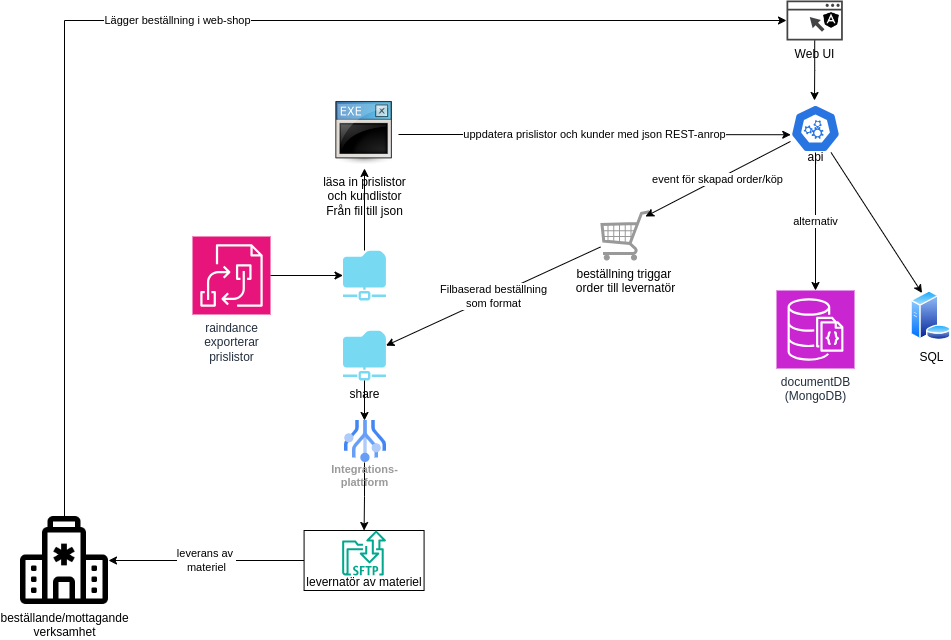

The diagram above was exported from draw.io. Its source (the exported page's mxGraphModel, read from the mxfile embedded in the PNG):
<mxGraphModel dx="2207" dy="765" grid="1" gridSize="10" guides="1" tooltips="1" connect="1" arrows="1" fold="1" page="1" pageScale="1" pageWidth="827" pageHeight="1169" math="0" shadow="0">
  <root>
    <mxCell id="0" />
    <mxCell id="1" parent="0" />
    <mxCell id="7PqpWay8aphvMot5uFaO-45" value="leverans av&amp;nbsp;&lt;div&gt;materiel&lt;/div&gt;" style="edgeStyle=orthogonalEdgeStyle;rounded=0;orthogonalLoop=1;jettySize=auto;html=1;" parent="1" source="7PqpWay8aphvMot5uFaO-36" target="7PqpWay8aphvMot5uFaO-44" edge="1">
      <mxGeometry relative="1" as="geometry" />
    </mxCell>
    <mxCell id="7PqpWay8aphvMot5uFaO-36" value="&lt;div&gt;&lt;br&gt;&lt;/div&gt;&lt;div&gt;&lt;br&gt;&lt;/div&gt;&lt;div&gt;&lt;br&gt;&lt;/div&gt;&lt;div&gt;levernatör av materiel&lt;/div&gt;" style="rounded=0;whiteSpace=wrap;html=1;" parent="1" vertex="1">
      <mxGeometry x="33.579999999999984" y="590" width="120" height="60" as="geometry" />
    </mxCell>
    <mxCell id="7PqpWay8aphvMot5uFaO-1" value="läsa in prislistor&lt;div&gt;och kundlistor&lt;br&gt;&lt;div&gt;Från fil till json&lt;/div&gt;&lt;/div&gt;" style="shape=image;html=1;verticalAlign=top;verticalLabelPosition=bottom;labelBackgroundColor=#ffffff;imageAspect=0;aspect=fixed;image=https://cdn3.iconfinder.com/data/icons/UltimateGnome/128x128/mimetypes/application-x-executable.png" parent="1" vertex="1">
      <mxGeometry x="60" y="160" width="68" height="68" as="geometry" />
    </mxCell>
    <mxCell id="7PqpWay8aphvMot5uFaO-38" style="rounded=0;orthogonalLoop=1;jettySize=auto;html=1;entryX=0.25;entryY=0;entryDx=0;entryDy=0;" parent="1" source="7PqpWay8aphvMot5uFaO-2" target="7PqpWay8aphvMot5uFaO-37" edge="1">
      <mxGeometry relative="1" as="geometry" />
    </mxCell>
    <mxCell id="7PqpWay8aphvMot5uFaO-2" value="&lt;div&gt;&lt;br&gt;&lt;/div&gt;&lt;div&gt;&lt;br&gt;&lt;/div&gt;&lt;div&gt;&lt;br&gt;&lt;/div&gt;&lt;div&gt;&lt;br&gt;&lt;/div&gt;&lt;div&gt;api&lt;/div&gt;" style="aspect=fixed;sketch=0;html=1;dashed=0;whitespace=wrap;fillColor=#2875E2;strokeColor=#ffffff;points=[[0.005,0.63,0],[0.1,0.2,0],[0.9,0.2,0],[0.5,0,0],[0.995,0.63,0],[0.72,0.99,0],[0.5,1,0],[0.28,0.99,0]];shape=mxgraph.kubernetes.icon2;prIcon=api" parent="1" vertex="1">
      <mxGeometry x="520" y="164" width="50" height="48" as="geometry" />
    </mxCell>
    <mxCell id="7PqpWay8aphvMot5uFaO-3" value="uppdatera prislistor och kunder med json REST-anrop" style="edgeStyle=orthogonalEdgeStyle;rounded=0;orthogonalLoop=1;jettySize=auto;html=1;entryX=0.005;entryY=0.63;entryDx=0;entryDy=0;entryPerimeter=0;" parent="1" source="7PqpWay8aphvMot5uFaO-1" target="7PqpWay8aphvMot5uFaO-2" edge="1">
      <mxGeometry relative="1" as="geometry" />
    </mxCell>
    <mxCell id="7PqpWay8aphvMot5uFaO-4" value="Web UI" style="sketch=0;pointerEvents=1;shadow=0;dashed=0;html=1;strokeColor=none;fillColor=#434445;aspect=fixed;labelPosition=center;verticalLabelPosition=bottom;verticalAlign=top;align=center;outlineConnect=0;shape=mxgraph.vvd.web_browser;" parent="1" vertex="1">
      <mxGeometry x="516" y="60" width="56.34" height="40" as="geometry" />
    </mxCell>
    <mxCell id="7PqpWay8aphvMot5uFaO-5" style="edgeStyle=orthogonalEdgeStyle;rounded=0;orthogonalLoop=1;jettySize=auto;html=1;" parent="1" source="7PqpWay8aphvMot5uFaO-4" edge="1">
      <mxGeometry relative="1" as="geometry">
        <mxPoint x="544" y="160" as="targetPoint" />
      </mxGeometry>
    </mxCell>
    <mxCell id="7PqpWay8aphvMot5uFaO-6" value="" style="shape=image;html=1;verticalAlign=top;verticalLabelPosition=bottom;labelBackgroundColor=#ffffff;imageAspect=0;aspect=fixed;image=https://cdn1.iconfinder.com/data/icons/ionicons-fill-vol-1/512/logo-angular-128.png" parent="1" vertex="1">
      <mxGeometry x="552" y="71" width="18" height="18" as="geometry" />
    </mxCell>
    <mxCell id="7PqpWay8aphvMot5uFaO-11" value="Filbaserad beställning&lt;div&gt;som format&lt;/div&gt;" style="rounded=0;orthogonalLoop=1;jettySize=auto;html=1;" parent="1" source="7PqpWay8aphvMot5uFaO-8" target="7PqpWay8aphvMot5uFaO-9" edge="1">
      <mxGeometry relative="1" as="geometry" />
    </mxCell>
    <mxCell id="7PqpWay8aphvMot5uFaO-8" value="beställning triggar&amp;nbsp;&lt;div&gt;order till levernatör&lt;/div&gt;" style="verticalLabelPosition=bottom;shadow=0;dashed=0;align=center;html=1;verticalAlign=top;strokeWidth=1;shape=mxgraph.mockup.misc.shoppingCart;strokeColor=#999999;" parent="1" vertex="1">
      <mxGeometry x="330" y="270" width="50" height="50" as="geometry" />
    </mxCell>
    <mxCell id="7PqpWay8aphvMot5uFaO-15" style="edgeStyle=orthogonalEdgeStyle;rounded=0;orthogonalLoop=1;jettySize=auto;html=1;" parent="1" source="7PqpWay8aphvMot5uFaO-34" target="7PqpWay8aphvMot5uFaO-14" edge="1">
      <mxGeometry relative="1" as="geometry" />
    </mxCell>
    <mxCell id="7PqpWay8aphvMot5uFaO-9" value="share" style="sketch=0;aspect=fixed;pointerEvents=1;shadow=0;dashed=0;html=1;strokeColor=none;labelPosition=center;verticalLabelPosition=bottom;verticalAlign=top;align=center;fillColor=#78d9f2;shape=mxgraph.mscae.enterprise.shared_folder" parent="1" vertex="1">
      <mxGeometry x="72.5" y="390" width="43" height="50" as="geometry" />
    </mxCell>
    <mxCell id="7PqpWay8aphvMot5uFaO-10" value="event för skapad order/köp" style="rounded=0;orthogonalLoop=1;jettySize=auto;html=1;entryX=0.9;entryY=0.12;entryDx=0;entryDy=0;entryPerimeter=0;" parent="1" source="7PqpWay8aphvMot5uFaO-2" target="7PqpWay8aphvMot5uFaO-8" edge="1">
      <mxGeometry relative="1" as="geometry" />
    </mxCell>
    <mxCell id="7PqpWay8aphvMot5uFaO-13" style="edgeStyle=orthogonalEdgeStyle;rounded=0;orthogonalLoop=1;jettySize=auto;html=1;" parent="1" source="7PqpWay8aphvMot5uFaO-12" target="7PqpWay8aphvMot5uFaO-1" edge="1">
      <mxGeometry relative="1" as="geometry" />
    </mxCell>
    <mxCell id="7PqpWay8aphvMot5uFaO-12" value="" style="sketch=0;aspect=fixed;pointerEvents=1;shadow=0;dashed=0;html=1;strokeColor=none;labelPosition=center;verticalLabelPosition=bottom;verticalAlign=top;align=center;fillColor=#78d9f2;shape=mxgraph.mscae.enterprise.shared_folder" parent="1" vertex="1">
      <mxGeometry x="72.5" y="310" width="43" height="50" as="geometry" />
    </mxCell>
    <mxCell id="7PqpWay8aphvMot5uFaO-14" value="" style="sketch=0;outlineConnect=0;fontColor=#232F3E;gradientColor=none;fillColor=#01A88D;strokeColor=none;dashed=0;verticalLabelPosition=bottom;verticalAlign=top;align=center;html=1;fontSize=12;fontStyle=0;aspect=fixed;shape=mxgraph.aws4.transfer_for_sftp_resource;" parent="1" vertex="1">
      <mxGeometry x="71.64999999999999" y="590" width="43.85" height="45" as="geometry" />
    </mxCell>
    <mxCell id="7PqpWay8aphvMot5uFaO-35" value="" style="edgeStyle=orthogonalEdgeStyle;rounded=0;orthogonalLoop=1;jettySize=auto;html=1;" parent="1" source="7PqpWay8aphvMot5uFaO-9" target="7PqpWay8aphvMot5uFaO-34" edge="1">
      <mxGeometry relative="1" as="geometry">
        <mxPoint x="94" y="440" as="sourcePoint" />
        <mxPoint x="94" y="590" as="targetPoint" />
      </mxGeometry>
    </mxCell>
    <mxCell id="7PqpWay8aphvMot5uFaO-34" value="Integrations-&lt;div&gt;plattform&lt;/div&gt;" style="sketch=0;html=1;verticalAlign=top;labelPosition=center;verticalLabelPosition=bottom;align=center;spacingTop=-6;fontSize=11;fontStyle=1;fontColor=#999999;shape=image;aspect=fixed;imageAspect=0;image=data:image/svg+xml,(base64 omitted: 4656 chars);direction=south;" parent="1" vertex="1">
      <mxGeometry x="73" y="480" width="42" height="42" as="geometry" />
    </mxCell>
    <mxCell id="7PqpWay8aphvMot5uFaO-37" value="SQL&lt;div&gt;&lt;br&gt;&lt;/div&gt;" style="image;aspect=fixed;perimeter=ellipsePerimeter;html=1;align=center;shadow=0;dashed=0;spacingTop=3;image=img/lib/active_directory/database_server.svg;" parent="1" vertex="1">
      <mxGeometry x="640" y="350" width="41" height="50" as="geometry" />
    </mxCell>
    <mxCell id="7PqpWay8aphvMot5uFaO-40" value="documentDB&lt;div&gt;(MongoDB)&lt;br&gt;&lt;div&gt;&lt;br&gt;&lt;/div&gt;&lt;/div&gt;" style="sketch=0;points=[[0,0,0],[0.25,0,0],[0.5,0,0],[0.75,0,0],[1,0,0],[0,1,0],[0.25,1,0],[0.5,1,0],[0.75,1,0],[1,1,0],[0,0.25,0],[0,0.5,0],[0,0.75,0],[1,0.25,0],[1,0.5,0],[1,0.75,0]];outlineConnect=0;fontColor=#232F3E;fillColor=#C925D1;strokeColor=#ffffff;dashed=0;verticalLabelPosition=bottom;verticalAlign=top;align=center;html=1;fontSize=12;fontStyle=0;aspect=fixed;shape=mxgraph.aws4.resourceIcon;resIcon=mxgraph.aws4.documentdb_with_mongodb_compatibility;" parent="1" vertex="1">
      <mxGeometry x="506" y="350" width="78" height="78" as="geometry" />
    </mxCell>
    <mxCell id="7PqpWay8aphvMot5uFaO-41" value="alternativ" style="edgeStyle=orthogonalEdgeStyle;rounded=0;orthogonalLoop=1;jettySize=auto;html=1;entryX=0.5;entryY=0;entryDx=0;entryDy=0;entryPerimeter=0;" parent="1" source="7PqpWay8aphvMot5uFaO-2" target="7PqpWay8aphvMot5uFaO-40" edge="1">
      <mxGeometry relative="1" as="geometry" />
    </mxCell>
    <mxCell id="7PqpWay8aphvMot5uFaO-42" value="raindance&lt;div&gt;exporterar&lt;/div&gt;&lt;div&gt;prislistor&lt;/div&gt;" style="sketch=0;points=[[0,0,0],[0.25,0,0],[0.5,0,0],[0.75,0,0],[1,0,0],[0,1,0],[0.25,1,0],[0.5,1,0],[0.75,1,0],[1,1,0],[0,0.25,0],[0,0.5,0],[0,0.75,0],[1,0.25,0],[1,0.5,0],[1,0.75,0]];outlineConnect=0;fontColor=#232F3E;fillColor=#E7157B;strokeColor=#ffffff;dashed=0;verticalLabelPosition=bottom;verticalAlign=top;align=center;html=1;fontSize=12;fontStyle=0;aspect=fixed;shape=mxgraph.aws4.resourceIcon;resIcon=mxgraph.aws4.b2b_data_interchange;" parent="1" vertex="1">
      <mxGeometry x="-78" y="296" width="78" height="78" as="geometry" />
    </mxCell>
    <mxCell id="7PqpWay8aphvMot5uFaO-43" style="edgeStyle=orthogonalEdgeStyle;rounded=0;orthogonalLoop=1;jettySize=auto;html=1;entryX=0;entryY=0.5;entryDx=0;entryDy=0;entryPerimeter=0;" parent="1" source="7PqpWay8aphvMot5uFaO-42" target="7PqpWay8aphvMot5uFaO-12" edge="1">
      <mxGeometry relative="1" as="geometry" />
    </mxCell>
    <mxCell id="vlKQkPfzAdEG_Gz5IikS-1" value="Lägger beställning i web-shop" style="edgeStyle=orthogonalEdgeStyle;rounded=0;orthogonalLoop=1;jettySize=auto;html=1;" edge="1" parent="1" source="7PqpWay8aphvMot5uFaO-44" target="7PqpWay8aphvMot5uFaO-4">
      <mxGeometry relative="1" as="geometry">
        <Array as="points">
          <mxPoint x="-206" y="80" />
        </Array>
      </mxGeometry>
    </mxCell>
    <mxCell id="7PqpWay8aphvMot5uFaO-44" value="beställande/mottagande&lt;div&gt;verksamhet&lt;/div&gt;" style="shape=image;html=1;verticalAlign=top;verticalLabelPosition=bottom;labelBackgroundColor=#ffffff;imageAspect=0;aspect=fixed;image=https://cdn1.iconfinder.com/data/icons/bootstrap-vol-3/16/hospital-128.png" parent="1" vertex="1">
      <mxGeometry x="-250" y="576" width="88" height="88" as="geometry" />
    </mxCell>
  </root>
</mxGraphModel>